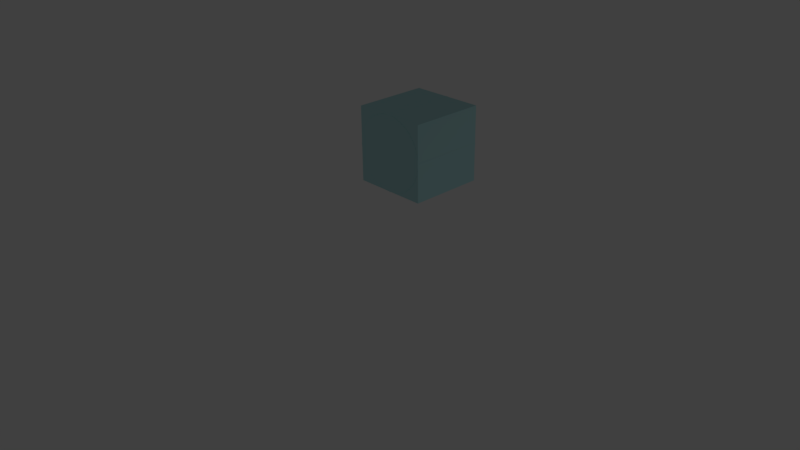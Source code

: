 # Source: untitled.blend  (saved by Blender 2.77.0; exported with 4.5.12 LTS)
import bpy
from mathutils import Matrix  # noqa: F401  (used for matrix-valued properties, if any)

bpy.ops.wm.read_factory_settings(use_empty=True)
scene = bpy.context.scene
scene.name = 'Scene'

# ---- collections
col_collection_1 = bpy.data.collections.new('Collection 1'); scene.collection.children.link(col_collection_1)

# ---- materials (node trees are filled in below, after node groups)
mat_material_001 = bpy.data.materials.new('Material.001')
mat_material_001.alpha_threshold = 0.0
mat_material_001.use_transparent_shadow = False
mat_material_001.diffuse_color = (0.466, 0.777, 0.8, 1.0)
mat_material_001.roughness = 0.5
mat_material = bpy.data.materials.new('Material')
mat_material.alpha_threshold = 0.0
mat_material.use_transparent_shadow = False
mat_material.diffuse_color = (0.4661, 0.7771, 0.8, 1.0)
mat_material.roughness = 0.5

# ---- material node trees

# ---- world
world_world = bpy.data.worlds.new('World'); scene.world = world_world
world_world.color = (0.05088, 0.05088, 0.05088)
world_world.use_sun_shadow = False
world_world.sun_shadow_jitter_overblur = 0.0
world_world.cycles.sampling_method = 'MANUAL'

# ---- cameras
cam_camera = bpy.data.cameras.new('Camera')
cam_camera.clip_end = 100.0
cam_camera.lens = 35.0
cam_camera.sensor_width = 32.0
cam_camera.sensor_height = 18.0
cam_camera.ortho_scale = 7.314
cam_camera.dof.focus_distance = 0.0
cam_camera.dof.aperture_fstop = 128.0

# ---- lights
light_lamp = bpy.data.lights.new('Lamp', 'POINT')
light_lamp.transmission_factor = 0.0
light_lamp.cutoff_distance = 30.0
light_lamp.energy = 100.0
light_lamp.shadow_buffer_clip_start = 1.001
light_lamp.shadow_soft_size = 0.1
light_lamp.shadow_maximum_resolution = 0.006
light_lamp.use_absolute_resolution = True

# ---- meshes
me_cylinder_001 = bpy.data.meshes.new('Cylinder.001')
me_cylinder_001.from_pydata([(0.0, 1.0, -1.0), (0.0, 1.0, 1.0), (0.1951, 0.9808, -1.0), (0.1951, 0.9808, 1.0), (0.3827, 0.9239, -1.0), (0.3827, 0.9239, 1.0), (0.5556, 0.8315, -1.0), (0.5556, 0.8315, 1.0), (0.7071, 0.7071, -1.0), (0.7071, 0.7071, 1.0), (0.8315, 0.5556, -1.0), (0.8315, 0.5556, 1.0), (0.9239, 0.3827, -1.0), (0.9239, 0.3827, 1.0), (0.9808, 0.1951, -1.0), (0.9808, 0.1951, 1.0), (1.0, 7.55e-08, -1.0), (1.0, 7.55e-08, 1.0), (0.9808, -0.1951, -1.0), (0.9808, -0.1951, 1.0), (0.9239, -0.3827, -1.0), (0.9239, -0.3827, 1.0), (0.8315, -0.5556, -1.0), (0.8315, -0.5556, 1.0), (0.7071, -0.7071, -1.0), (0.7071, -0.7071, 1.0), (0.5556, -0.8315, -1.0), (0.5556, -0.8315, 1.0), (0.3827, -0.9239, -1.0), (0.3827, -0.9239, 1.0), (0.1951, -0.9808, -1.0), (0.1951, -0.9808, 1.0), (-3.258e-07, -1.0, -1.0), (-3.258e-07, -1.0, 1.0), (-0.1951, -0.9808, -1.0), (-0.1951, -0.9808, 1.0), (-0.3827, -0.9239, -1.0), (-0.3827, -0.9239, 1.0), (-0.5556, -0.8315, -1.0), (-0.5556, -0.8315, 1.0), (-0.7071, -0.7071, -1.0), (-0.7071, -0.7071, 1.0), (-0.8315, -0.5556, -1.0), (-0.8315, -0.5556, 1.0), (-0.9239, -0.3827, -1.0), (-0.9239, -0.3827, 1.0), (-0.9808, -0.1951, -1.0), (-0.9808, -0.1951, 1.0), (-1.0, 9.656e-07, -1.0), (-1.0, 9.656e-07, 1.0), (-0.9808, 0.1951, -1.0), (-0.9808, 0.1951, 1.0), (-0.9239, 0.3827, -1.0), (-0.9239, 0.3827, 1.0), (-0.8315, 0.5556, -1.0), (-0.8315, 0.5556, 1.0), (-0.7071, 0.7071, -1.0), (-0.7071, 0.7071, 1.0), (-0.5556, 0.8315, -1.0), (-0.5556, 0.8315, 1.0), (-0.3827, 0.9239, -1.0), (-0.3827, 0.9239, 1.0), (-0.1951, 0.9808, -1.0), (-0.1951, 0.9808, 1.0)], [], [(0, 1, 3, 2), (2, 3, 5, 4), (4, 5, 7, 6), (6, 7, 9, 8), (8, 9, 11, 10), (10, 11, 13, 12), (12, 13, 15, 14), (14, 15, 17, 16), (16, 17, 19, 18), (18, 19, 21, 20), (20, 21, 23, 22), (22, 23, 25, 24), (24, 25, 27, 26), (26, 27, 29, 28), (28, 29, 31, 30), (30, 31, 33, 32), (32, 33, 35, 34), (34, 35, 37, 36), (36, 37, 39, 38), (38, 39, 41, 40), (40, 41, 43, 42), (42, 43, 45, 44), (44, 45, 47, 46), (46, 47, 49, 48), (48, 49, 51, 50), (50, 51, 53, 52), (52, 53, 55, 54), (54, 55, 57, 56), (56, 57, 59, 58), (58, 59, 61, 60), (3, 1, 63, 61, 59, 57, 55, 53, 51, 49, 47, 45, 43, 41, 39, 37, 35, 33, 31, 29, 27, 25, 23, 21, 19, 17, 15, 13, 11, 9, 7, 5), (60, 61, 63, 62), (62, 63, 1, 0), (0, 2, 4, 6, 8, 10, 12, 14, 16, 18, 20, 22, 24, 26, 28, 30, 32, 34, 36, 38, 40, 42, 44, 46, 48, 50, 52, 54, 56, 58, 60, 62)])
_uv = me_cylinder_001.uv_layers.new(name='UVMap')
_uv.uv.foreach_set('vector', [0.0, 0.0, 1.0, 0.0, 1.0, 1.0, 0.0, 1.0, 0.0, 0.0, 1.0, 0.0, 1.0, 1.0, 0.0, 1.0, 0.0, 0.0, 1.0, 0.0, 1.0, 1.0, 0.0, 1.0, 0.0, 0.0, 1.0, 0.0, 1.0, 1.0, 0.0, 1.0, 0.0, 0.0, 1.0, 0.0, 1.0, 1.0, 0.0, 1.0, 0.0, 0.0, 1.0, 0.0, 1.0, 1.0, 0.0, 1.0, 0.0, 0.0, 1.0, 0.0, 1.0, 1.0, 0.0, 1.0, 0.0, 0.0, 1.0, 0.0, 1.0, 1.0, 0.0, 1.0, 0.0, 0.0, 1.0, 0.0, 1.0, 1.0, 0.0, 1.0, 0.0, 0.0, 1.0, 0.0, 1.0, 1.0, 0.0, 1.0, 0.0, 0.0, 1.0, 0.0, 1.0, 1.0, 0.0, 1.0, 0.0, 0.0, 1.0, 0.0, 1.0, 1.0, 0.0, 1.0, 0.0, 0.0, 1.0, 0.0, 1.0, 1.0, 0.0, 1.0, 0.0, 0.0, 1.0, 0.0, 1.0, 1.0, 0.0, 1.0, 0.0, 0.0, 1.0, 0.0, 1.0, 1.0, 0.0, 1.0, 0.0, 0.0, 1.0, 0.0, 1.0, 1.0, 0.0, 1.0, 0.0, 0.0, 1.0, 0.0, 1.0, 1.0, 0.0, 1.0, 0.0, 0.0, 1.0, 0.0, 1.0, 1.0, 0.0, 1.0, 0.0, 0.0, 1.0, 0.0, 1.0, 1.0, 0.0, 1.0, 0.0, 0.0, 1.0, 0.0, 1.0, 1.0, 0.0, 1.0, 0.0, 0.0, 1.0, 0.0, 1.0, 1.0, 0.0, 1.0, 0.0, 0.0, 1.0, 0.0, 1.0, 1.0, 0.0, 1.0, 0.0, 0.0, 1.0, 0.0, 1.0, 1.0, 0.0, 1.0, 0.0, 0.0, 1.0, 0.0, 1.0, 1.0, 0.0, 1.0, 0.0, 0.0, 1.0, 0.0, 1.0, 1.0, 0.0, 1.0, 0.0, 0.0, 1.0, 0.0, 1.0, 1.0, 0.0, 1.0, 0.0, 0.0, 1.0, 0.0, 1.0, 1.0, 0.0, 1.0, 0.0, 0.0, 1.0, 0.0, 1.0, 1.0, 0.0, 1.0, 0.0, 0.0, 1.0, 0.0, 1.0, 1.0, 0.0, 1.0, 0.0, 0.0, 1.0, 0.0, 1.0, 1.0, 0.0, 1.0, 0.5, 1.0, 0.5975, 0.9904, 0.6913, 0.9619, 0.7778, 0.9157, 0.8536, 0.8536, 0.9157, 0.7778, 0.9619, 0.6913, 0.9904, 0.5975, 1.0, 0.5, 0.9904, 0.4025, 0.9619, 0.3087, 0.9157, 0.2222, 0.8536, 0.1464, 0.7778, 0.08427, 0.6913, 0.03806, 0.5975, 0.009607, 0.5, 0.0, 0.4025, 0.009607, 0.3087, 0.03806, 0.2222, 0.08427, 0.1464, 0.1464, 0.08426, 0.2222, 0.03806, 0.3087, 0.009607, 0.4025, 0.0, 0.5, 0.009607, 0.5975, 0.03806, 0.6913, 0.08427, 0.7778, 0.1464, 0.8536, 0.2222, 0.9157, 0.3087, 0.9619, 0.4025, 0.9904, 0.0, 0.0, 1.0, 0.0, 1.0, 1.0, 0.0, 1.0, 0.0, 0.0, 1.0, 0.0, 1.0, 1.0, 0.0, 1.0, 0.5, 1.0, 0.5975, 0.9904, 0.6913, 0.9619, 0.7778, 0.9157, 0.8536, 0.8536, 0.9157, 0.7778, 0.9619, 0.6913, 0.9904, 0.5975, 1.0, 0.5, 0.9904, 0.4025, 0.9619, 0.3087, 0.9157, 0.2222, 0.8536, 0.1464, 0.7778, 0.08427, 0.6913, 0.03806, 0.5975, 0.009607, 0.5, 0.0, 0.4025, 0.009607, 0.3087, 0.03806, 0.2222, 0.08427, 0.1464, 0.1464, 0.08426, 0.2222, 0.03806, 0.3087, 0.009607, 0.4025, 0.0, 0.5, 0.009607, 0.5975, 0.03806, 0.6913, 0.08427, 0.7778, 0.1464, 0.8536, 0.2222, 0.9157, 0.3087, 0.9619, 0.4025, 0.9904])
me_cylinder_001.materials.append(mat_material_001)
me_cylinder_001.use_remesh_preserve_volume = False
me_cylinder_001.use_remesh_preserve_attributes = False
me_cylinder_001.use_mirror_vertex_groups = False
me_cylinder_001.update()
me_cube = bpy.data.meshes.new('Cube')
me_cube.from_pydata([(-1.0, -1.0, -1.0), (-1.0, -1.0, 1.0), (-1.0, 1.0, -1.0), (-1.0, 1.0, 1.0), (1.0, -1.0, -1.0), (1.0, -1.0, 1.0), (1.0, 1.0, -1.0), (1.0, 1.0, 1.0), (1.0, 8.643e-06, -1.0), (1.0, 1.0, -7.153e-07), (1.0, -1.0, -8.583e-06), (1.0, -1.669e-06, 1.0), (1.0, -0.9909, 0.1357), (1.0, -0.9643, 0.2658), (1.0, -0.9214, 0.3892), (1.0, -0.8634, 0.5046), (1.0, -0.7916, 0.611), (1.0, -0.707, 0.707), (1.0, -0.611, 0.7916), (1.0, -0.5046, 0.8634), (1.0, -0.3892, 0.9214), (1.0, -0.2658, 0.9643), (1.0, -0.1357, 0.9909), (1.0, 0.1357, 0.9909), (1.0, 0.2658, 0.9643), (1.0, 0.3892, 0.9214), (1.0, 0.5046, 0.8634), (1.0, 0.611, 0.7916), (1.0, 0.707, 0.707), (1.0, 0.7916, 0.611), (1.0, 0.8634, 0.5046), (1.0, 0.9214, 0.3892), (1.0, 0.9643, 0.2658), (1.0, 0.9909, 0.1357), (1.0, 0.9909, -0.1357), (1.0, 0.9643, -0.2658), (1.0, 0.9214, -0.3892), (1.0, 0.8634, -0.5047), (1.0, 0.7916, -0.611), (1.0, 0.707, -0.7071), (1.0, 0.611, -0.7916), (1.0, 0.5046, -0.8634), (1.0, 0.3892, -0.9214), (1.0, 0.2658, -0.9643), (1.0, 0.1357, -0.9909), (1.0, -0.1357, -0.9909), (1.0, -0.2658, -0.9643), (1.0, -0.3892, -0.9214), (1.0, -0.5046, -0.8634), (1.0, -0.611, -0.7916), (1.0, -0.707, -0.7071), (1.0, -0.7916, -0.611), (1.0, -0.8634, -0.5047), (1.0, -0.9214, -0.3892), (1.0, -0.9643, -0.2658), (1.0, -0.9909, -0.1357), (1.195, 0.9808, 1.788e-07), (1.383, 0.9239, 1.788e-07), (1.556, 0.8315, 1.788e-07), (1.707, 0.7071, 1.788e-07), (1.831, 0.5556, 1.788e-07), (1.924, 0.3827, 1.788e-07), (1.981, 0.1951, 1.788e-07), (2.0, 6.557e-07, 1.788e-07), (1.981, -0.1951, 1.788e-07), (1.893, -0.4449, 0.05326), (1.801, -0.6178, 0.05326), (1.707, -0.7071, 1.788e-07), (1.556, -0.8315, 1.788e-07), (1.383, -0.9239, 1.788e-07), (1.195, -0.9808, 1.788e-07), (1.0, -1.0, 1.788e-07), (0.8049, -0.9808, 1.788e-07), (0.6173, -0.9239, 1.788e-07), (0.4444, -0.8315, 1.788e-07), (0.2929, -0.7071, 1.788e-07), (0.1685, -0.5556, 1.788e-07), (0.07614, -0.3827, 1.788e-07), (0.01923, -0.1951, 1.788e-07), (0.07614, 0.3827, 1.788e-07), (0.1685, 0.5556, 1.788e-07), (0.2929, 0.7071, 1.788e-07), (0.4444, 0.8315, 1.788e-07), (0.6173, 0.9239, 1.788e-07), (0.8049, 0.9808, 1.788e-07), (1.0, 1.0, 1.788e-07), (-1.0, 2.146e-06, -1.0), (-1.0, 1.0, -2.384e-07), (-1.0, -1.49e-06, 1.0), (-1.0, -1.0, 5.96e-07), (-1.0, -0.9909, 0.1357), (-1.0, -0.9643, 0.2658), (-1.0, -0.9214, 0.3892), (-1.0, -0.8634, 0.5046), (-1.0, -0.7916, 0.611), (-1.0, -0.707, 0.707), (-1.0, -0.611, 0.7916), (-1.0, -0.5046, 0.8634), (-1.0, -0.3892, 0.9214), (-1.0, -0.2658, 0.9643), (-1.0, -0.1357, 0.9909), (-1.0, 0.1357, 0.9909), (-1.0, 0.2658, 0.9643), (-1.0, 0.3892, 0.9214), (-1.0, 0.5046, 0.8634), (-1.0, 0.611, 0.7916), (-1.0, 0.707, 0.707), (-1.0, 0.7916, 0.611), (-1.0, 0.8634, 0.5046), (-1.0, 0.9214, 0.3892), (-1.0, 0.9643, 0.2658), (-1.0, 0.9909, 0.1356), (-1.0, 0.9909, -0.1357), (-1.0, 0.9643, -0.2658), (-1.0, 0.9214, -0.3892), (-1.0, 0.8634, -0.5047), (-1.0, 0.7916, -0.611), (-1.0, 0.7071, -0.7071), (-1.0, 0.611, -0.7916), (-1.0, 0.5047, -0.8635), (-1.0, 0.3892, -0.9214), (-1.0, 0.2658, -0.9643), (-1.0, 0.1357, -0.9909), (-1.0, -0.1357, -0.9909), (-1.0, -0.2658, -0.9643), (-1.0, -0.3892, -0.9214), (-1.0, -0.5046, -0.8634), (-1.0, -0.611, -0.7916), (-1.0, -0.707, -0.7071), (-1.0, -0.7916, -0.611), (-1.0, -0.8634, -0.5047), (-1.0, -0.9214, -0.3892), (-1.0, -0.9643, -0.2658), (-1.0, -0.9909, -0.1357)], [], [(1, 88, 100, 99, 98, 97, 96, 95, 94, 93, 92, 91, 90, 89), (3, 7, 9, 6, 2, 87), (7, 11, 23, 24, 25, 26, 27, 28, 29, 30, 31, 32, 33, 9), (5, 1, 89, 0, 4, 10), (0, 86, 2, 6, 8, 4), (5, 11, 7, 3, 88, 1), (9, 34, 35, 36, 37, 38, 39, 40, 41, 42, 43, 44, 8, 6), (11, 5, 10, 12, 13, 14, 15, 16, 17, 18, 19, 20, 21, 22), (8, 45, 46, 47, 48, 49, 50, 51, 52, 53, 54, 55, 10, 4), (88, 3, 87, 111, 110, 109, 108, 107, 106, 105, 104, 103, 102, 101), (89, 133, 132, 131, 130, 129, 128, 127, 126, 125, 124, 123, 86, 0), (86, 122, 121, 120, 119, 118, 117, 116, 115, 114, 113, 112, 87, 2)])
_uv = me_cube.uv_layers.new(name='UVMap')
_uv.uv.foreach_set('vector', [0.4858, 0.1975, 0.02915, 0.06533, 0.1475, 0.09101, 0.2165, 0.09729, 0.2822, 0.09529, 0.3446, 0.08695, 0.4054, 0.07479, 0.4758, 0.06273, 0.5472, 0.0597, 0.6186, 0.0658, 0.6866, 0.06586, 0.7579, 0.05926, 0.8321, 0.04358, 0.9596, 9.879e-05, 0.176, 0.5169, 0.4313, 0.521, 0.4626, 0.5708, 0.5082, 0.5962, 0.5064, 0.7912, 9.879e-05, 0.9763, 0.4313, 0.521, 0.4611, 0.4859, 0.4561, 0.4929, 0.4528, 0.4989, 0.4503, 0.505, 0.4486, 0.511, 0.449, 0.5166, 0.4501, 0.5223, 0.4505, 0.5284, 0.4503, 0.5354, 0.4511, 0.5429, 0.4535, 0.5513, 0.457, 0.5601, 0.4626, 0.5708, 0.4989, 0.4508, 0.4858, 0.1975, 0.9596, 9.879e-05, 0.802, 0.5261, 0.5782, 0.5161, 0.5434, 0.4712, 0.802, 0.5261, 0.9999, 0.9763, 0.5064, 0.7912, 0.5082, 0.5962, 0.5491, 0.5569, 0.5782, 0.5161, 0.4989, 0.4508, 0.4611, 0.4859, 0.4313, 0.521, 0.176, 0.5169, 0.02915, 0.06533, 0.4858, 0.1975, 0.4626, 0.5708, 0.4715, 0.5748, 0.4791, 0.5773, 0.4865, 0.5789, 0.4931, 0.5785, 0.4996, 0.5771, 0.5069, 0.5767, 0.5116, 0.5767, 0.5184, 0.5755, 0.5252, 0.5731, 0.5323, 0.5695, 0.5397, 0.5646, 0.5491, 0.5569, 0.5082, 0.5962, 0.4611, 0.4859, 0.4989, 0.4508, 0.5434, 0.4712, 0.5342, 0.4678, 0.5266, 0.4659, 0.5192, 0.4648, 0.5123, 0.4642, 0.5067, 0.4656, 0.5008, 0.4679, 0.4948, 0.4694, 0.489, 0.4703, 0.4826, 0.4722, 0.4761, 0.4751, 0.4695, 0.4793, 0.5491, 0.5569, 0.5538, 0.549, 0.5569, 0.5421, 0.5591, 0.5352, 0.5592, 0.5293, 0.5584, 0.5235, 0.5583, 0.5173, 0.559, 0.5107, 0.5588, 0.5038, 0.5566, 0.4963, 0.5536, 0.4885, 0.5496, 0.4806, 0.5434, 0.4712, 0.5782, 0.5161, 0.02915, 0.06533, 0.176, 0.5169, 9.879e-05, 0.9763, 0.03741, 0.855, 0.05008, 0.784, 0.05399, 0.7159, 0.05131, 0.6508, 0.04497, 0.5875, 0.04219, 0.5186, 0.04817, 0.45, 0.06289, 0.3824, 0.06852, 0.3197, 0.06802, 0.2538, 0.05926, 0.1846, 0.9596, 9.879e-05, 0.9278, 0.1395, 0.9195, 0.2198, 0.9205, 0.296, 0.9285, 0.3681, 0.9401, 0.4376, 0.9472, 0.51, 0.9451, 0.5828, 0.9337, 0.6549, 0.9339, 0.7199, 0.941, 0.7875, 0.957, 0.8575, 0.9999, 0.9763, 0.802, 0.5261, 0.9999, 0.9763, 0.8705, 0.9375, 0.7946, 0.9246, 0.7219, 0.9211, 0.6524, 0.9247, 0.5847, 0.9326, 0.5095, 0.9394, 0.434, 0.9366, 0.3593, 0.9242, 0.2881, 0.9206, 0.2133, 0.9241, 0.1351, 0.9369, 9.879e-05, 0.9763, 0.5064, 0.7912])
me_cube.materials.append(mat_material)
me_cube.use_remesh_preserve_volume = False
me_cube.use_remesh_preserve_attributes = False
me_cube.use_mirror_vertex_groups = False
me_cube.update()

# ---- curves / text
cu_beziercircle_002 = bpy.data.curves.new('BezierCircle.002', 'CURVE')
cu_beziercircle_002.dimensions = '3D'
_sp = cu_beziercircle_002.splines.new('BEZIER'); _sp.bezier_points.add(3)
_sp.bezier_points.foreach_set('co', [-1.0, 0.0, 0.0, 0.0, 1.0, 0.0, 1.0, 0.0, 0.0, 0.0, -1.0, 0.0])
_sp.bezier_points.foreach_set('handle_left', [-1.0, -0.5521, 0.0, -0.5521, 1.0, 0.0, 1.0, 0.5521, 0.0, 0.5521, -1.0, 0.0])
_sp.bezier_points.foreach_set('handle_right', [-1.0, 0.5521, 0.0, 0.5521, 1.0, 0.0, 1.0, -0.5521, 0.0, -0.5521, -1.0, 0.0])
for _p, _l, _r in zip(_sp.bezier_points, ['AUTO', 'AUTO', 'AUTO', 'AUTO'], ['AUTO', 'AUTO', 'AUTO', 'AUTO']): _p.handle_left_type = _l; _p.handle_right_type = _r
_sp.order_u = 0
_sp.order_v = 0
_sp.use_cyclic_u = True
cu_beziercircle_002.use_path = True
cu_beziercircle_002.use_path_clamp = True
cu_beziercircle_002.bevel_resolution = 0
cu_beziercircle_002.fill_mode = 'HALF'

# ---- objects
ob_cylinder = bpy.data.objects.new('Cylinder', me_cylinder_001)
ob_beziercircle = bpy.data.objects.new('BezierCircle', cu_beziercircle_002)
ob_cube = bpy.data.objects.new('Cube', me_cube)
ob_lamp = bpy.data.objects.new('Lamp', light_lamp)
ob_camera = bpy.data.objects.new('Camera', cam_camera)

# ---- transforms, parenting, visibility, modifiers, constraints
ob_cylinder.location = (0.0, 0.0, 0.5)
ob_cylinder.rotation_euler = (1.571, 0.0, 0.0)
ob_cylinder.scale = (0.5025, 0.5025, 0.502)
ob_cylinder.lineart.crease_threshold = 0.0
ob_beziercircle.location = (-1.0, 0.0, 0.0)
ob_beziercircle.rotation_euler = (1.571, 0.0, 1.571)
ob_beziercircle.lineart.crease_threshold = 0.0
ob_cube.location = (0.0, 0.0, 0.5)
ob_cube.rotation_euler = (1.571, 0.0, 1.571)
ob_cube.scale = (0.5, 0.5, 0.5)
ob_cube.lineart.crease_threshold = 0.0
ob_lamp.location = (12.64, 2.334, -3.076)
ob_lamp.rotation_euler = (-8.497, 1.637, -2.138)
ob_lamp.lock_rotations_4d = False
ob_lamp.empty_display_type = 'ARROWS'
ob_lamp.color = (0.0, 0.0, 0.0, 0.0)
ob_lamp.lineart.crease_threshold = 0.0
ob_camera.location = (7.349, -7.187, 4.477)
ob_camera.rotation_euler = (1.109, 0.01082, 0.8149)
ob_camera.lock_rotations_4d = False
ob_camera.empty_display_type = 'ARROWS'
ob_camera.color = (0.0, 0.0, 0.0, 0.0)
ob_camera.display_type = 'WIRE'
ob_camera.lineart.crease_threshold = 0.0

# ---- collection membership
col_collection_1.objects.link(ob_cylinder)
col_collection_1.objects.link(ob_beziercircle)
col_collection_1.objects.link(ob_cube)
col_collection_1.objects.link(ob_lamp)
col_collection_1.objects.link(ob_camera)

# ---- scene / render settings (as saved in the file)
scene.camera = ob_camera
scene.frame_start = 1; scene.frame_end = 250; scene.frame_set(123)
scene.render.engine = 'BLENDER_EEVEE_NEXT'
scene.render.resolution_percentage = 50
scene.render.dither_intensity = 0.0
scene.cycles.use_denoising = False
scene.cycles.samples = 128
scene.cycles.sampling_pattern = 'TABULATED_SOBOL'
scene.cycles.light_sampling_threshold = 0.0
scene.cycles.use_adaptive_sampling = False
scene.cycles.use_light_tree = False
scene.cycles.blur_glossy = 0.0
scene.cycles.sample_clamp_indirect = 0.0
scene.view_settings.view_transform = 'Standard'
bpy.context.view_layer.update()

